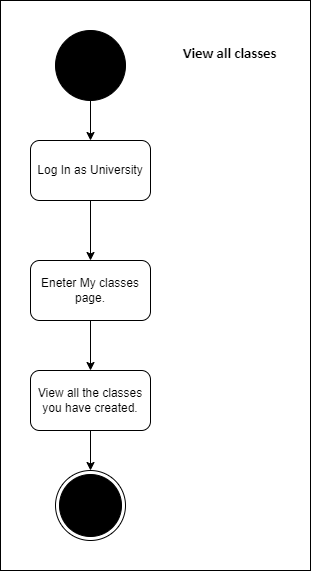

The diagram above was exported from draw.io. Its source (the exported page's mxGraphModel, read from the mxfile embedded in the PNG):
<mxGraphModel dx="1420" dy="643" grid="1" gridSize="10" guides="1" tooltips="1" connect="1" arrows="1" fold="1" page="1" pageScale="1" pageWidth="827" pageHeight="1169" math="0" shadow="0">
  <root>
    <mxCell id="0" />
    <mxCell id="1" parent="0" />
    <mxCell id="Dk_Mlstg5n_mc8XAqfDQ-26" value="" style="whiteSpace=wrap;html=1;" vertex="1" parent="1">
      <mxGeometry x="130" y="30" width="310" height="570" as="geometry" />
    </mxCell>
    <mxCell id="Dk_Mlstg5n_mc8XAqfDQ-4" style="edgeStyle=orthogonalEdgeStyle;rounded=0;orthogonalLoop=1;jettySize=auto;html=1;entryX=0.5;entryY=0;entryDx=0;entryDy=0;" edge="1" parent="1" source="-q2rJboeVbPtfG0fMzrw-37" target="-q2rJboeVbPtfG0fMzrw-70">
      <mxGeometry relative="1" as="geometry" />
    </mxCell>
    <mxCell id="-q2rJboeVbPtfG0fMzrw-37" value="" style="ellipse;whiteSpace=wrap;html=1;aspect=fixed;fillColor=#000000;" parent="1" vertex="1">
      <mxGeometry x="185" y="60" width="70" height="70" as="geometry" />
    </mxCell>
    <mxCell id="-q2rJboeVbPtfG0fMzrw-40" value="&lt;h1&gt;&lt;span style=&quot;font-size: 11.0pt ; line-height: 107% ; font-family: &amp;#34;calibri&amp;#34; , sans-serif&quot;&gt;View all classes&lt;/span&gt;&lt;br&gt;&lt;/h1&gt;" style="text;html=1;align=center;verticalAlign=middle;resizable=0;points=[];autosize=1;strokeColor=none;fillColor=none;" parent="1" vertex="1">
      <mxGeometry x="304" y="50" width="110" height="60" as="geometry" />
    </mxCell>
    <mxCell id="Dk_Mlstg5n_mc8XAqfDQ-6" style="edgeStyle=orthogonalEdgeStyle;rounded=0;orthogonalLoop=1;jettySize=auto;html=1;entryX=0.5;entryY=0;entryDx=0;entryDy=0;" edge="1" parent="1" source="-q2rJboeVbPtfG0fMzrw-70" target="Dk_Mlstg5n_mc8XAqfDQ-5">
      <mxGeometry relative="1" as="geometry" />
    </mxCell>
    <mxCell id="-q2rJboeVbPtfG0fMzrw-70" value="Log In as University" style="rounded=1;whiteSpace=wrap;html=1;fillColor=#FFFFFF;" parent="1" vertex="1">
      <mxGeometry x="160" y="170" width="120" height="60" as="geometry" />
    </mxCell>
    <mxCell id="-q2rJboeVbPtfG0fMzrw-84" value="" style="ellipse;html=1;shape=endState;fillColor=#000000;strokeColor=#000000;" parent="1" vertex="1">
      <mxGeometry x="185" y="500" width="70" height="70" as="geometry" />
    </mxCell>
    <mxCell id="Dk_Mlstg5n_mc8XAqfDQ-9" style="edgeStyle=orthogonalEdgeStyle;rounded=0;orthogonalLoop=1;jettySize=auto;html=1;entryX=0.5;entryY=0;entryDx=0;entryDy=0;" edge="1" parent="1" source="Dk_Mlstg5n_mc8XAqfDQ-5" target="Dk_Mlstg5n_mc8XAqfDQ-7">
      <mxGeometry relative="1" as="geometry" />
    </mxCell>
    <mxCell id="Dk_Mlstg5n_mc8XAqfDQ-5" value="Eneter My classes page." style="rounded=1;whiteSpace=wrap;html=1;" vertex="1" parent="1">
      <mxGeometry x="160" y="290" width="120" height="60" as="geometry" />
    </mxCell>
    <mxCell id="Dk_Mlstg5n_mc8XAqfDQ-129" style="edgeStyle=orthogonalEdgeStyle;rounded=0;orthogonalLoop=1;jettySize=auto;html=1;entryX=0.5;entryY=0;entryDx=0;entryDy=0;" edge="1" parent="1" source="Dk_Mlstg5n_mc8XAqfDQ-7" target="-q2rJboeVbPtfG0fMzrw-84">
      <mxGeometry relative="1" as="geometry" />
    </mxCell>
    <mxCell id="Dk_Mlstg5n_mc8XAqfDQ-7" value="View all the classes you have created." style="rounded=1;whiteSpace=wrap;html=1;" vertex="1" parent="1">
      <mxGeometry x="160" y="400" width="120" height="60" as="geometry" />
    </mxCell>
    <mxCell id="Dk_Mlstg5n_mc8XAqfDQ-15" style="edgeStyle=orthogonalEdgeStyle;rounded=0;orthogonalLoop=1;jettySize=auto;html=1;entryX=0.5;entryY=0;entryDx=0;entryDy=0;" edge="1" parent="1" source="Dk_Mlstg5n_mc8XAqfDQ-11">
      <mxGeometry relative="1" as="geometry">
        <mxPoint x="220" y="750" as="targetPoint" />
      </mxGeometry>
    </mxCell>
  </root>
</mxGraphModel>